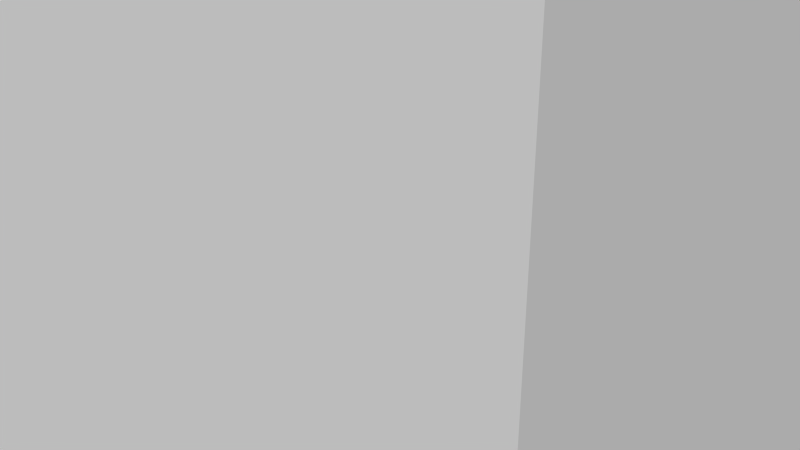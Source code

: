 # Source: Taro.blend  (saved by Blender 2.63.0; exported with 4.5.12 LTS)
import bpy
from mathutils import Matrix  # noqa: F401  (used for matrix-valued properties, if any)

bpy.ops.wm.read_factory_settings(use_empty=True)
scene = bpy.context.scene
scene.name = 'Scene'

# ---- collections
col_collection_1 = bpy.data.collections.new('Collection 1'); scene.collection.children.link(col_collection_1)

# ---- materials (node trees are filled in below, after node groups)
mat_taro_material = bpy.data.materials.new('Taro Material')
mat_taro_material.alpha_threshold = 0.0
mat_taro_material.use_transparent_shadow = False
mat_taro_material.roughness = 0.5
mat_taro_material.line_color = (0.0, 0.0, 0.0, 1.0)

# ---- material node trees

# ---- world
world_world = bpy.data.worlds.new('World'); scene.world = world_world
world_world.color = (0.05088, 0.05088, 0.05088)
world_world.use_sun_shadow = False
world_world.sun_shadow_jitter_overblur = 0.0
world_world.cycles.sampling_method = 'MANUAL'
world_world.cycles.sample_map_resolution = 256

# ---- meshes
me_cube = bpy.data.meshes.new('Cube')
me_cube.from_pydata([(1.0, 1.0, -1.0), (1.0, -1.0, -1.0), (-1.0, -1.0, -1.0), (-1.0, 1.0, -1.0), (1.0, 1.0, 1.0), (1.0, -1.0, 1.0), (-1.0, -1.0, 1.0), (-1.0, 1.0, 1.0)], [], [(0, 1, 2, 3), (4, 7, 6, 5), (0, 4, 5, 1), (1, 5, 6, 2), (2, 6, 7, 3), (4, 0, 3, 7)])
me_cube.use_remesh_preserve_volume = False
me_cube.use_remesh_preserve_attributes = False
me_cube.use_mirror_vertex_groups = False
me_cube.update()
me_pcube8 = bpy.data.meshes.new('pCube8')
me_pcube8.from_pydata([(0.03473, -0.7754, 0.02846), (0.0179, -0.3282, 0.04171), (0.01318, 0.22, -0.008804), (0.3398, -0.1027, -0.101), (0.1321, -0.3034, -0.152), (0.4605, 0.2267, 0.02247), (0.01318, 0.2475, 0.0009871), (0.0179, -0.3282, 0.0813), (0.03473, -0.7754, 0.1053), (0.3979, 0.5065, 0.1236), (0.2596, 0.6365, 0.17), (0.0, 0.2688, -0.06065), (-1.795e-05, 0.5147, 0.1266), (-1.798e-05, -0.3596, -0.1649), (0.0, 0.2475, 0.0009871), (1.192e-07, -0.3282, 0.0813), (0.0, 0.22, -0.008804), (1.192e-07, -0.3282, 0.04171), (0.0, 0.2894, -0.05199), (0.1066, -0.1773, -0.1218), (-8.931e-06, -0.1777, -0.1315), (0.0, -0.2112, -0.177), (0.1224, -0.1989, -0.1596), (0.0, -0.7754, 0.02846), (0.0, -0.7754, 0.1053), (0.0, 0.236, -0.06786)], [], [(17, 0, 23), (1, 0, 17), (6, 12, 14), (7, 15, 8), (15, 24, 8), (1, 17, 2), (17, 16, 2), (6, 14, 15), (6, 15, 7), (19, 16, 20), (7, 1, 2), (7, 2, 6), (8, 0, 7), (0, 1, 7), (22, 25, 11), (9, 6, 2), (22, 3, 4), (6, 10, 12), (6, 9, 10), (4, 19, 20, 13), (13, 21, 22, 4), (19, 2, 16), (3, 19, 4), (2, 19, 3), (9, 2, 5), (2, 3, 5), (21, 25, 22), (3, 22, 11), (5, 3, 11), (9, 5, 11), (18, 9, 11), (10, 18, 12), (9, 18, 10)])
me_pcube8.polygons.foreach_set('use_smooth', [True] * 33)
_k = set([(2, 6), (2, 16), (6, 14)])
me_pcube8.attributes.new('sharp_edge', 'BOOLEAN', 'EDGE').data.foreach_set('value', [ (min(e.vertices), max(e.vertices)) in _k for e in me_pcube8.edges])
_uv = me_pcube8.uv_layers.new(name='UVTex')
_uv.uv.foreach_set('vector', [0.2726, 0.8928, 0.003638, 0.9132, 0.004764, 0.878, 0.2709, 0.9265, 0.003638, 0.9132, 0.2726, 0.8928, 0.3897, 0.8345, 0.7421, 0.6319, 0.42, 0.878, 0.2695, 0.9605, 0.2711, 0.9983, 0.0005958, 0.9645, 0.2711, 0.9983, 0.0, 1.0, 0.0005958, 0.9645, 0.2709, 0.9265, 0.2726, 0.8928, 0.5207, 0.9271, 0.2726, 0.8928, 0.5227, 0.8945, 0.5207, 0.9271, 0.5822, 0.9592, 0.5842, 1.0, 0.2711, 0.9983, 0.5822, 0.9592, 0.2711, 0.9983, 0.2695, 0.9605, 0.1444, 0.3079, 0.2271, 0.878, 0.0, 0.3229, 0.2695, 0.9605, 0.2709, 0.9265, 0.5207, 0.9271, 0.2695, 0.9605, 0.5207, 0.9271, 0.5822, 0.9592, 0.0005958, 0.9645, 0.003638, 0.9132, 0.2695, 0.9605, 0.003638, 0.9132, 0.2709, 0.9265, 0.2695, 0.9605, 0.2617, 0.1208, 0.6863, 0.08417, 0.9097, 0.1483, 0.5435, 0.467, 0.3897, 0.8345, 0.2973, 0.8457, 0.2617, 0.1208, 0.3639, 0.3262, 0.162, 0.1678, 0.3897, 0.8345, 0.5829, 0.5, 0.7421, 0.6319, 0.3897, 0.8345, 0.5435, 0.467, 0.5829, 0.5, 0.162, 0.1678, 0.1444, 0.3079, 0.0, 0.3229, 0.03194, 0.06293, 0.03194, 0.06293, 0.2227, 0.0, 0.2617, 0.1208, 0.162, 0.1678, 0.1444, 0.3079, 0.2973, 0.8457, 0.2271, 0.878, 0.3639, 0.3262, 0.1444, 0.3079, 0.162, 0.1678, 0.2973, 0.8457, 0.1444, 0.3079, 0.3639, 0.3262, 0.5435, 0.467, 0.2973, 0.8457, 0.4909, 0.4258, 0.2973, 0.8457, 0.3639, 0.3262, 0.4909, 0.4258, 0.2227, 0.0, 0.6863, 0.08417, 0.2617, 0.1208, 0.3639, 0.3262, 0.2617, 0.1208, 0.9097, 0.1483, 0.4909, 0.4258, 0.3639, 0.3262, 0.9097, 0.1483, 0.5435, 0.467, 0.4909, 0.4258, 0.9097, 0.1483, 0.916, 0.246, 0.5435, 0.467, 0.9097, 0.1483, 0.5829, 0.5, 0.916, 0.246, 0.7421, 0.6319, 0.5435, 0.467, 0.916, 0.246, 0.5829, 0.5])
_ca = me_pcube8.color_attributes.new('AmbOcc GL', 'BYTE_COLOR', 'CORNER')
_ca.data.foreach_set('color', [0.0, 0.09306, 0.05613, 1.0, 0.0006071, 0.04667, 0.03071, 1.0, 0.0006071, 0.04667, 0.03071, 1.0, 0.0, 0.09306, 0.05613, 1.0, 0.0006071, 0.04667, 0.03071, 1.0, 0.0, 0.09306, 0.05613, 1.0, 0.0, 0.08228, 0.05127, 1.0, 0.04374, 0.2582, 0.1221, 1.0, 0.0, 0.09306, 0.05613, 1.0, 0.0, 0.09531, 0.05781, 1.0, 0.0, 0.09531, 0.05781, 1.0, 0.0006071, 0.04667, 0.03071, 1.0, 0.0, 0.09531, 0.05781, 1.0, 0.0006071, 0.04667, 0.03071, 1.0, 0.0003035, 0.04667, 0.03071, 1.0, 0.0, 0.09306, 0.05613, 1.0, 0.0, 0.09306, 0.05613, 1.0, 0.0003035, 0.04667, 0.02956, 1.0, 0.0, 0.09306, 0.05613, 1.0, 0.0003035, 0.04667, 0.02956, 1.0, 0.0003035, 0.04667, 0.02956, 1.0, 0.0, 0.09531, 0.05781, 1.0, 0.0, 0.09531, 0.05781, 1.0, 0.0, 0.09531, 0.05781, 1.0, 0.0, 0.09531, 0.05781, 1.0, 0.0, 0.09531, 0.05781, 1.0, 0.0, 0.09531, 0.05781, 1.0, 0.02029, 0.15, 0.06848, 1.0, 0.0003035, 0.04667, 0.02956, 1.0, 0.02029, 0.15, 0.06848, 1.0, 0.0, 0.09531, 0.05781, 1.0, 0.0, 0.09306, 0.05613, 1.0, 0.0003035, 0.04667, 0.02956, 1.0, 0.0, 0.09531, 0.05781, 1.0, 0.0003035, 0.04667, 0.02956, 1.0, 0.0, 0.08228, 0.05127, 1.0, 0.0006071, 0.04667, 0.03071, 1.0, 0.0006071, 0.04667, 0.03071, 1.0, 0.0, 0.09531, 0.05781, 1.0, 0.0006071, 0.04667, 0.03071, 1.0, 0.0, 0.09306, 0.05613, 1.0, 0.0, 0.09531, 0.05781, 1.0, 0.02416, 0.1651, 0.07421, 1.0, 0.004025, 0.06663, 0.0382, 1.0, 0.004025, 0.06663, 0.0382, 1.0, 0.3278, 0.5583, 0.117, 1.0, 0.0, 0.08228, 0.05127, 1.0, 0.0003035, 0.04667, 0.02956, 1.0, 0.02416, 0.1651, 0.07421, 1.0, 0.05613, 0.2789, 0.1046, 0.9882, 0.06125, 0.2918, 0.1119, 1.0, 0.0, 0.08228, 0.05127, 1.0, 0.314, 0.552, 0.107, 0.9882, 0.04374, 0.2582, 0.1221, 1.0, 0.0, 0.08228, 0.05127, 1.0, 0.3278, 0.5583, 0.117, 1.0, 0.314, 0.552, 0.107, 0.9882, 0.05951, 0.2918, 0.1144, 1.0, 0.02029, 0.15, 0.06848, 1.0, 0.02029, 0.15, 0.06848, 1.0, 0.06301, 0.2961, 0.1144, 1.0, 0.06301, 0.2961, 0.1144, 1.0, 0.02217, 0.159, 0.07227, 1.0, 0.02416, 0.1651, 0.07421, 1.0, 0.06125, 0.2918, 0.1144, 1.0, 0.02029, 0.15, 0.06848, 1.0, 0.0003035, 0.04667, 0.02956, 1.0, 0.0006071, 0.04817, 0.03071, 1.0, 0.05613, 0.2789, 0.1046, 0.9882, 0.02029, 0.15, 0.06848, 1.0, 0.06125, 0.2918, 0.1144, 1.0, 0.0006071, 0.04817, 0.03071, 1.0, 0.02029, 0.15, 0.06848, 1.0, 0.05613, 0.2789, 0.1046, 0.9882, 0.3278, 0.5583, 0.117, 1.0, 0.0003035, 0.04667, 0.02956, 1.0, 0.314, 0.552, 0.117, 0.9882, 0.0003035, 0.04667, 0.02956, 1.0, 0.05613, 0.2789, 0.1046, 0.9882, 0.314, 0.552, 0.117, 0.9882, 0.02217, 0.159, 0.07227, 1.0, 0.004025, 0.06663, 0.0382, 1.0, 0.02416, 0.1651, 0.07421, 1.0, 0.05613, 0.2789, 0.1046, 0.9882, 0.02416, 0.1651, 0.07421, 1.0, 0.003677, 0.0648, 0.03689, 1.0, 0.3005, 0.5395, 0.1046, 1.0, 0.05613, 0.2789, 0.1046, 0.9882, 0.003677, 0.0648, 0.03689, 1.0, 0.3005, 0.5395, 0.1046, 1.0, 0.2961, 0.5333, 0.1022, 1.0, 0.004025, 0.06663, 0.0382, 1.0, 0.0003035, 0.08022, 0.04971, 1.0, 0.3005, 0.5395, 0.1046, 1.0, 0.004025, 0.06663, 0.0382, 1.0, 0.3005, 0.5395, 0.1046, 1.0, 0.0003035, 0.08022, 0.04971, 1.0, 0.04374, 0.2582, 0.1195, 1.0, 0.3005, 0.5395, 0.1046, 1.0, 0.0003035, 0.08022, 0.04971, 1.0, 0.3005, 0.5395, 0.1046, 1.0])
me_pcube8.materials.append(mat_taro_material)
me_pcube8.use_remesh_preserve_volume = False
me_pcube8.use_remesh_preserve_attributes = False
me_pcube8.use_mirror_vertex_groups = False
me_pcube8.update()

# ---- objects
ob_grid_bounding_box = bpy.data.objects.new('Grid_Bounding_Box', me_cube)
ob_taro_plant = bpy.data.objects.new('Taro_Plant', me_pcube8)

# ---- transforms, parenting, visibility, modifiers, constraints
ob_grid_bounding_box.location = (-0.2442, 0.1221, 29.67)
ob_grid_bounding_box.scale = (42.92, 42.92, 76.7)
ob_grid_bounding_box.hide_viewport = True
ob_grid_bounding_box.hide_select = True
ob_grid_bounding_box.lineart.crease_threshold = 0.0
ob_taro_plant.location = (-0.3053, -2.959, 30.74)
ob_taro_plant.rotation_euler = (1.571, -0.0, 3.142)
ob_taro_plant.scale = (46.39, 46.39, 46.39)
ob_taro_plant.show_in_front = True
ob_taro_plant.lineart.crease_threshold = 0.0
_m = ob_taro_plant.modifiers.new('EdgeSplit', 'EDGE_SPLIT')
_m.use_edge_angle = False
_m = ob_taro_plant.modifiers.new('Mirror', 'MIRROR')
_m.use_clip = True

# ---- collection membership
col_collection_1.objects.link(ob_grid_bounding_box)
col_collection_1.objects.link(ob_taro_plant)

# ---- scene / render settings (as saved in the file)
scene.frame_start = 1; scene.frame_end = 250; scene.frame_set(1)
scene.render.engine = 'BLENDER_EEVEE_NEXT'
scene.render.image_settings.color_mode = 'RGB'
scene.render.image_settings.compression = 90
scene.render.resolution_percentage = 50
scene.render.dither_intensity = 0.0
scene.render.bake_margin = 2
scene.render.bake_bias = 0.0
scene.cycles.use_denoising = False
scene.cycles.samples = 10
scene.cycles.sampling_pattern = 'TABULATED_SOBOL'
scene.cycles.light_sampling_threshold = 0.0
scene.cycles.use_adaptive_sampling = False
scene.cycles.use_light_tree = False
scene.cycles.blur_glossy = 0.0
scene.cycles.volume_bounces = 1
scene.cycles.pixel_filter_type = 'GAUSSIAN'
scene.cycles.sample_clamp_indirect = 0.0
scene.view_settings.view_transform = 'Standard'
bpy.context.view_layer.update()

# ---- added for rendering (the .blend has no active camera and no usable light): camera, sun
cam_auto = bpy.data.cameras.new('AutoCamera')
cam_auto.lens = 50.0
cam_auto.sensor_width = 36.0
cam_auto.clip_end = 1296.4
ob_auto_camera = bpy.data.objects.new('AutoCamera', cam_auto)
scene.collection.objects.link(ob_auto_camera)
ob_auto_camera.location = (73.5638, -91.7649, 86.6145)
ob_auto_camera.rotation_euler = (1.09748, -7.21219e-08, 0.694738)
scene.camera = ob_auto_camera
light_auto_sun = bpy.data.lights.new('AutoSun', 'SUN')
light_auto_sun.energy = 3.0
light_auto_sun.angle = 0.0523599
ob_auto_sun = bpy.data.objects.new('AutoSun', light_auto_sun)
scene.collection.objects.link(ob_auto_sun)
ob_auto_sun.rotation_euler = (0.872665, 0.174533, 0.523599)
bpy.context.view_layer.update()
